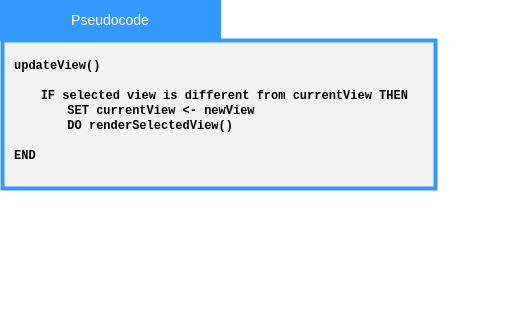

The diagram above was exported from draw.io. Its source (the exported page's mxGraphModel, read from the mxfile embedded in the PNG):
<mxGraphModel dx="1066" dy="1177" grid="0" gridSize="10" guides="1" tooltips="1" connect="1" arrows="1" fold="1" page="1" pageScale="1" pageWidth="850" pageHeight="1100" math="0" shadow="0">
  <root>
    <mxCell id="0" />
    <mxCell id="1" parent="0" />
    <mxCell id="r7R1UU_idEqCuL72Va4--1" parent="1" style="whiteSpace=wrap;html=1;fillColor=#F2F2F2;strokeWidth=4;strokeColor=#3399FF;" value="" vertex="1">
      <mxGeometry height="148" width="433" x="117" y="130" as="geometry" />
    </mxCell>
    <mxCell id="r7R1UU_idEqCuL72Va4--2" parent="1" style="rounded=0;whiteSpace=wrap;html=1;strokeColor=#3399FF;fillColor=#3399FF;" value="&lt;font face=&quot;Arial&quot; style=&quot;color: rgb(255, 255, 255); font-size: 14px;&quot;&gt;Pseudocode&lt;/font&gt;" vertex="1">
      <mxGeometry height="40" width="220" x="115" y="90" as="geometry" />
    </mxCell>
    <mxCell id="r7R1UU_idEqCuL72Va4--4" parent="1" style="text;html=1;whiteSpace=wrap;strokeColor=none;fillColor=none;align=left;verticalAlign=middle;rounded=0;verticalAlign=top;" value="&lt;div&gt;&lt;font face=&quot;Courier New&quot;&gt;&lt;b&gt;updateView()&lt;/b&gt;&lt;/font&gt;&lt;/div&gt;&lt;div&gt;&lt;font face=&quot;Courier New&quot;&gt;&lt;b&gt;&lt;br&gt;&lt;/b&gt;&lt;/font&gt;&lt;/div&gt;&lt;div&gt;&lt;div&gt;&lt;font face=&quot;Courier New&quot;&gt;&lt;b&gt;&lt;span style=&quot;white-space: pre;&quot;&gt;&#09;IF&lt;/span&gt;&amp;nbsp;selected view is different from currentView THEN&lt;/b&gt;&lt;/font&gt;&lt;/div&gt;&lt;/div&gt;&lt;div&gt;&lt;font face=&quot;Courier New&quot;&gt;&lt;b&gt;&lt;span style=&quot;white-space: pre;&quot;&gt;&lt;span style=&quot;white-space: pre;&quot;&gt;&#09;&lt;/span&gt;&lt;span style=&quot;white-space: pre;&quot;&gt;&#09;&lt;/span&gt;SET currentView &amp;lt;- newView&lt;/span&gt;&lt;/b&gt;&lt;/font&gt;&lt;/div&gt;&lt;div&gt;&lt;font face=&quot;Courier New&quot;&gt;&lt;b&gt;&lt;span style=&quot;white-space: pre;&quot;&gt;&lt;span style=&quot;white-space: pre;&quot;&gt;&#09;&lt;/span&gt;&lt;span style=&quot;white-space: pre;&quot;&gt;&#09;DO renderSelectedView()&lt;/span&gt;&lt;/span&gt;&lt;/b&gt;&lt;/font&gt;&lt;/div&gt;&lt;div&gt;&lt;font face=&quot;Courier New&quot;&gt;&lt;b&gt;&lt;br&gt;&lt;/b&gt;&lt;/font&gt;&lt;/div&gt;&lt;div&gt;&lt;font face=&quot;Courier New&quot;&gt;&lt;b&gt;END&lt;/b&gt;&lt;/font&gt;&lt;/div&gt;&lt;div&gt;&lt;span style=&quot;white-space: pre;&quot;&gt;&#09;&lt;/span&gt;&amp;nbsp;&lt;br&gt;&lt;/div&gt;" vertex="1">
      <mxGeometry height="256" width="500" x="127" y="142" as="geometry" />
    </mxCell>
  </root>
</mxGraphModel>